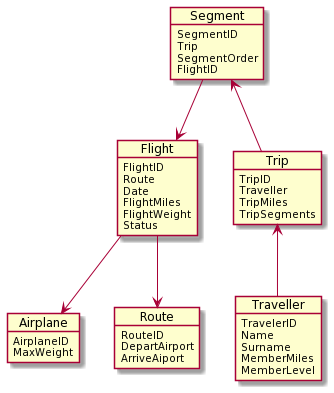

The diagram above was rendered by PlantUML. Its source (embedded in the PNG):
@startuml
' Airport Passenger and Luggage Processing

object Airplane {
  AirplaneID  
  MaxWeight  
}

object Route {
  RouteID  
  DepartAirport  
  ArriveAiport  
}

object Flight {
 FlightID  
 Route  
 Date  
 FlightMiles  
 FlightWeight  
 Status  
}

object Traveller {
  TravelerID  
  Name  
  Surname  
  MemberMiles  
  MemberLevel  
}

object Trip {
  TripID  
  Traveller  
  TripMiles  
  TripSegments  
}

object Segment {
  SegmentID  
  Trip  
  SegmentOrder  
  FlightID  
}

Trip <-- Traveller
Flight --> Airplane
Flight --> Route
Segment --> Flight
Segment <-- Trip
@enduml